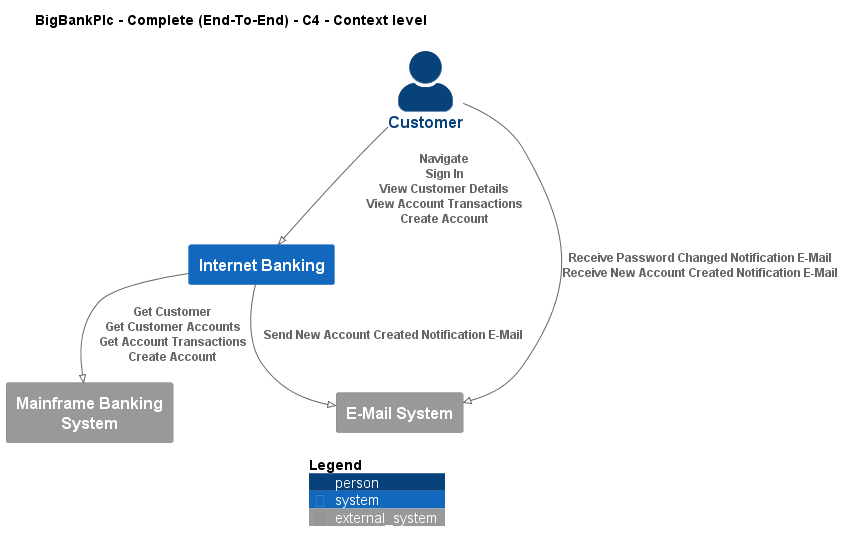

The diagram above was rendered by PlantUML. Its source (embedded in the PNG):
@startuml
!pragma layout smetana
!include ..\..\..\.c4s\C4_Context.puml

AddElementTag("c4interflow:lifecycle:new", $bgColor=green, $fontColor=#ffffff, $borderColor=green, $shadowing="False")
AddElementTag("c4interflow:lifecycle:changed", $bgColor=orange, $fontColor=#ffffff, $borderColor=orange, $shadowing="False")
AddElementTag("c4interflow:lifecycle:removed", $bgColor=red, $fontColor=#ffffff, $borderColor=red, $shadowing="False")

AddRelTag("c4interflow:lifecycle:new", $textColor=green, $lineColor=green)
AddRelTag("c4interflow:lifecycle:changed", $textColor=orange, $lineColor=orange)
AddRelTag("c4interflow:lifecycle:removed", $textColor=red, $lineColor=red)

SHOW_PERSON_PORTRAIT()
LAYOUT_TOP_DOWN()

skinparam linetype polyline

title BigBankPlc - Complete (End-To-End) - C4 - Context level

Person(BigBankPlc.Actors.Customer, "Customer", "")
System(BigBankPlc.SoftwareSystems.InternetBanking, "Internet Banking", "")
System_Ext(BigBankPlc.SoftwareSystems.MainframeBankingSystem, "Mainframe Banking System", "")
System_Ext(BigBankPlc.SoftwareSystems.EMailSystem, "E-Mail System", "")

Rel(BigBankPlc.Actors.Customer, BigBankPlc.SoftwareSystems.InternetBanking, "Navigate\nSign In\nView Customer Details\nView Account Transactions\nCreate Account")
Rel(BigBankPlc.SoftwareSystems.InternetBanking, BigBankPlc.SoftwareSystems.MainframeBankingSystem, "Get Customer\nGet Customer Accounts\nGet Account Transactions\nCreate Account")
Rel(BigBankPlc.SoftwareSystems.InternetBanking, BigBankPlc.SoftwareSystems.EMailSystem, "Send New Account Created Notification E-Mail")
Rel(BigBankPlc.Actors.Customer, BigBankPlc.SoftwareSystems.EMailSystem, "Receive Password Changed Notification E-Mail\nReceive New Account Created Notification E-Mail")


SHOW_LEGEND()
@enduml